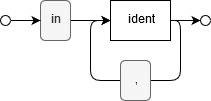

The diagram above was exported from draw.io. Its source (the exported page's mxGraphModel, read from the mxfile embedded in the PNG):
<mxGraphModel dx="1394" dy="743" grid="1" gridSize="10" guides="1" tooltips="1" connect="1" arrows="1" fold="1" page="1" pageScale="1" pageWidth="827" pageHeight="1169" math="0" shadow="0">
  <root>
    <mxCell id="0" />
    <mxCell id="1" parent="0" />
    <mxCell id="2" style="edgeStyle=orthogonalEdgeStyle;rounded=0;orthogonalLoop=1;jettySize=auto;html=1;exitX=1;exitY=0.5;exitDx=0;exitDy=0;entryX=0;entryY=0.5;entryDx=0;entryDy=0;" edge="1" source="3" target="5" parent="1">
      <mxGeometry relative="1" as="geometry" />
    </mxCell>
    <mxCell id="3" value="in" style="rounded=1;whiteSpace=wrap;html=1;fillColor=#f5f5f5;strokeColor=#666666;fontColor=#333333;" vertex="1" parent="1">
      <mxGeometry x="80" y="120" width="30" height="40" as="geometry" />
    </mxCell>
    <mxCell id="4" style="edgeStyle=orthogonalEdgeStyle;rounded=0;orthogonalLoop=1;jettySize=auto;html=1;exitX=1;exitY=0.5;exitDx=0;exitDy=0;entryX=0;entryY=0.5;entryDx=0;entryDy=0;" edge="1" source="5" target="8" parent="1">
      <mxGeometry relative="1" as="geometry" />
    </mxCell>
    <mxCell id="5" value="&lt;div&gt;ident&lt;/div&gt;" style="rounded=0;whiteSpace=wrap;html=1;" vertex="1" parent="1">
      <mxGeometry x="150" y="120" width="60" height="40" as="geometry" />
    </mxCell>
    <mxCell id="6" style="edgeStyle=orthogonalEdgeStyle;rounded=0;orthogonalLoop=1;jettySize=auto;html=1;exitX=1;exitY=0.5;exitDx=0;exitDy=0;entryX=0;entryY=0.5;entryDx=0;entryDy=0;" edge="1" source="7" target="3" parent="1">
      <mxGeometry relative="1" as="geometry" />
    </mxCell>
    <mxCell id="7" value="" style="ellipse;whiteSpace=wrap;html=1;aspect=fixed;" vertex="1" parent="1">
      <mxGeometry x="40" y="135" width="10" height="10" as="geometry" />
    </mxCell>
    <mxCell id="8" value="" style="ellipse;whiteSpace=wrap;html=1;aspect=fixed;" vertex="1" parent="1">
      <mxGeometry x="240" y="135" width="10" height="10" as="geometry" />
    </mxCell>
    <mxCell id="9" value="" style="endArrow=classic;html=1;exitX=1;exitY=0.5;exitDx=0;exitDy=0;entryX=0;entryY=0.5;entryDx=0;entryDy=0;" edge="1" source="5" target="5" parent="1">
      <mxGeometry width="50" height="50" relative="1" as="geometry">
        <mxPoint x="230" y="260" as="sourcePoint" />
        <mxPoint x="110" y="170" as="targetPoint" />
        <Array as="points">
          <mxPoint x="220" y="140" />
          <mxPoint x="220" y="200" />
          <mxPoint x="130" y="200" />
          <mxPoint x="130" y="140" />
        </Array>
      </mxGeometry>
    </mxCell>
    <mxCell id="10" value="," style="rounded=1;whiteSpace=wrap;html=1;fillColor=#f5f5f5;strokeColor=#666666;fontColor=#333333;" vertex="1" parent="1">
      <mxGeometry x="160" y="180" width="30" height="40" as="geometry" />
    </mxCell>
  </root>
</mxGraphModel>